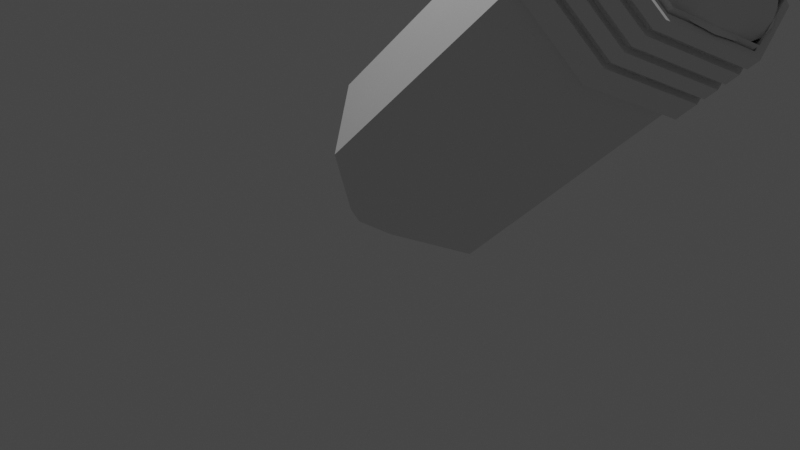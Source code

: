 # Source: pencilblend.blend  (saved by Blender 3.2.14; exported with 4.5.12 LTS)
import bpy
from mathutils import Matrix  # noqa: F401  (used for matrix-valued properties, if any)

bpy.ops.wm.read_factory_settings(use_empty=True)
scene = bpy.context.scene
scene.name = 'Scene'

# ---- collections
col_collection = bpy.data.collections.new('Collection'); scene.collection.children.link(col_collection)

# ---- world
world_world = bpy.data.worlds.new('World'); scene.world = world_world
world_world.use_nodes = True; world_world.node_tree.nodes.clear()
_N = world_world.node_tree.nodes; _L = world_world.node_tree.links
n0 = _N.new('ShaderNodeOutputWorld'); n0.name = 'World Output'; n0.location = (300, 300)
n1 = _N.new('ShaderNodeBackground'); n1.name = 'Background'; n1.location = (10, 300)
n1.inputs[0].default_value = (0.05088, 0.05088, 0.05088, 1.0)
_L.new(n1.outputs[0], n0.inputs[0])
n0.is_active_output = True
world_world.color = (0.05088, 0.05088, 0.05088)
world_world.use_sun_shadow = False
world_world.sun_shadow_jitter_overblur = 0.0

# ---- cameras
cam_camera = bpy.data.cameras.new('Camera')
cam_camera.clip_end = 100.0
cam_camera.ortho_scale = 7.314

# ---- lights
light_light = bpy.data.lights.new('Light', 'POINT')
light_light.transmission_factor = 0.0
light_light.energy = 1000.0
light_light.shadow_soft_size = 0.1
light_light.shadow_maximum_resolution = 0.006
light_light.use_absolute_resolution = True

# ---- meshes
me_cylinder_001 = bpy.data.meshes.new('Cylinder.001')
me_cylinder_001.from_pydata([(-1.308e-08, 0.1678, -2.5), (0.1312, 0.1046, -2.5), (0.1636, -0.03734, -2.5), (0.07281, -0.1512, -2.5), (-0.07281, -0.1512, -2.5), (-0.1636, -0.03734, -2.5), (-0.1312, 0.1046, -2.5), (6.374e-08, 1.005, -1.445), (0.789, 0.6292, -1.44), (0.9949, -0.2271, -1.428), (0.4438, -0.9216, -1.426), (-0.4399, -0.9134, -1.435), (-0.9795, -0.2236, -1.445), (-0.7855, 0.6264, -1.445), (1.991e-08, 1.0, 1.259), (0.7818, 0.6235, 1.259), (0.9749, -0.2225, 1.259), (0.4339, -0.901, 1.259), (-0.4339, -0.901, 1.259), (-0.9749, -0.2225, 1.259), (-0.7818, 0.6235, 1.259), (6.726e-09, 1.0, 2.081), (0.7818, 0.6235, 2.081), (0.9749, -0.2225, 2.081), (0.4339, -0.901, 2.081), (-0.4339, -0.901, 2.081), (-0.9749, -0.2225, 2.081), (-0.7818, 0.6235, 2.081)], [], [(20, 27, 21, 14), (16, 23, 24, 17), (17, 24, 25, 18), (18, 25, 26, 19), (19, 26, 27, 20), (14, 21, 22, 15), (15, 22, 23, 16), (0, 1, 2, 3, 4, 5, 6), (6, 13, 7, 0), (5, 12, 13, 6), (4, 11, 12, 5), (3, 10, 11, 4), (2, 9, 10, 3), (1, 8, 9, 2), (0, 7, 8, 1), (13, 20, 14, 7), (12, 19, 20, 13), (11, 18, 19, 12), (10, 17, 18, 11), (9, 16, 17, 10), (8, 15, 16, 9), (7, 14, 15, 8)])
_uv = me_cylinder_001.uv_layers.new(name='UVMap')
_uv.uv.foreach_set('vector', [0.1429, 0.9214, 0.1429, 0.9735, 2.98e-08, 0.9735, 2.98e-08, 0.9214, 0.7143, 0.9214, 0.7143, 0.9735, 0.5714, 0.9735, 0.5714, 0.9214, 0.5714, 0.9214, 0.5714, 0.9735, 0.4286, 0.9735, 0.4286, 0.9214, 0.4286, 0.9214, 0.4286, 0.9735, 0.2857, 0.9735, 0.2857, 0.9214, 0.2857, 0.9214, 0.2857, 0.9735, 0.1429, 0.9735, 0.1429, 0.9214, 1.0, 0.9214, 1.0, 0.9735, 0.8571, 0.9735, 0.8571, 0.9214, 0.8571, 0.9214, 0.8571, 0.9735, 0.7143, 0.9735, 0.7143, 0.9214, 0.75, 0.49, 0.9376, 0.3996, 0.984, 0.1966, 0.8541, 0.03377, 0.6459, 0.03377, 0.516, 0.1966, 0.5624, 0.3996, 0.1429, 0.5, 0.1429, 0.75, 2.98e-08, 0.75, 2.98e-08, 0.5, 0.2857, 0.5, 0.2857, 0.75, 0.1429, 0.75, 0.1429, 0.5, 0.4286, 0.5, 0.4286, 0.75, 0.2857, 0.75, 0.2857, 0.5, 0.5714, 0.5, 0.5714, 0.75, 0.4286, 0.75, 0.4286, 0.5, 0.7143, 0.5, 0.7143, 0.75, 0.5714, 0.75, 0.5714, 0.5, 0.8571, 0.5, 0.8571, 0.75, 0.7143, 0.75, 0.7143, 0.5, 1.0, 0.5, 1.0, 0.75, 0.8571, 0.75, 0.8571, 0.5, 0.1429, 0.75, 0.1429, 0.9214, 2.98e-08, 0.9214, 2.98e-08, 0.75, 0.2857, 0.75, 0.2857, 0.9214, 0.1429, 0.9214, 0.1429, 0.75, 0.4286, 0.75, 0.4286, 0.9214, 0.2857, 0.9214, 0.2857, 0.75, 0.5714, 0.75, 0.5714, 0.9214, 0.4286, 0.9214, 0.4286, 0.75, 0.7143, 0.75, 0.7143, 0.9214, 0.5714, 0.9214, 0.5714, 0.75, 0.8571, 0.75, 0.8571, 0.9214, 0.7143, 0.9214, 0.7143, 0.75, 1.0, 0.75, 1.0, 0.9214, 0.8571, 0.9214, 0.8571, 0.75])
me_cylinder_001.update()
me_cylinder_002 = bpy.data.meshes.new('Cylinder.002')
me_cylinder_002.from_pydata([(1.987e-08, 1.055, 1.236), (0.8249, 0.6578, 1.236), (1.029, -0.2348, 1.236), (0.4578, -0.9506, 1.236), (-0.4578, -0.9506, 1.236), (-1.029, -0.2348, 1.236), (-0.8249, 0.6578, 1.236), (5.957e-09, 1.055, 2.103), (0.8249, 0.6578, 2.103), (1.029, -0.2348, 2.103), (0.4578, -0.9506, 2.103), (-0.4578, -0.9506, 2.103), (-1.029, -0.2348, 2.103), (-0.8249, 0.6578, 2.103), (-0.887, 0.7074, 1.236), (1.82e-08, 1.135, 1.236), (-1.106, -0.2525, 1.236), (-0.4923, -1.022, 1.236), (0.4923, -1.022, 1.236), (1.106, -0.2525, 1.236), (0.887, 0.7074, 1.236), (0.887, 0.7074, 2.103), (4.283e-09, 1.135, 2.103), (1.106, -0.2525, 2.103), (0.4923, -1.022, 2.103), (-0.4923, -1.022, 2.103), (-1.106, -0.2525, 2.103), (-0.887, 0.7074, 2.103), (1.445e-08, 1.135, 1.469), (1.325e-08, 1.135, 1.545), (1.098e-08, 1.135, 1.686), (9.767e-09, 1.135, 1.762), (7.496e-09, 1.135, 1.903), (6.289e-09, 1.135, 1.978), (0.887, 0.7074, 1.903), (0.887, 0.7074, 1.978), (0.887, 0.7074, 1.686), (0.887, 0.7074, 1.762), (0.887, 0.7074, 1.469), (0.887, 0.7074, 1.545), (-0.887, 0.7074, 1.545), (-0.887, 0.7074, 1.469), (-0.887, 0.7074, 1.762), (-0.887, 0.7074, 1.686), (-0.887, 0.7074, 1.978), (-0.887, 0.7074, 1.903), (1.106, -0.2525, 1.978), (1.106, -0.2525, 1.903), (1.106, -0.2525, 1.762), (1.106, -0.2525, 1.686), (1.106, -0.2525, 1.545), (1.106, -0.2525, 1.469), (0.4923, -1.022, 1.903), (0.4923, -1.022, 1.978), (0.4923, -1.022, 1.686), (0.4923, -1.022, 1.762), (0.4923, -1.022, 1.469), (0.4923, -1.022, 1.545), (-0.4923, -1.022, 1.903), (-0.4923, -1.022, 1.978), (-0.4923, -1.022, 1.686), (-0.4923, -1.022, 1.762), (-0.4923, -1.022, 1.469), (-0.4923, -1.022, 1.545), (-1.106, -0.2525, 1.903), (-1.106, -0.2525, 1.978), (-1.106, -0.2525, 1.686), (-1.106, -0.2525, 1.762), (-1.106, -0.2525, 1.469), (-1.106, -0.2525, 1.545), (0.777, 0.6197, 1.52), (0.777, 0.6197, 1.545), (0.969, -0.2212, 1.545), (0.969, -0.2212, 1.52), (0.777, 0.6197, 1.495), (0.969, -0.2212, 1.495), (0.777, 0.6197, 1.469), (0.969, -0.2212, 1.469), (0.777, 0.6197, 1.736), (0.777, 0.6197, 1.762), (0.969, -0.2212, 1.762), (0.969, -0.2212, 1.736), (0.777, 0.6197, 1.711), (0.969, -0.2212, 1.711), (0.777, 0.6197, 1.686), (0.969, -0.2212, 1.686), (0.777, 0.6197, 1.953), (0.777, 0.6197, 1.978), (0.969, -0.2212, 1.978), (0.969, -0.2212, 1.953), (0.777, 0.6197, 1.928), (0.969, -0.2212, 1.928), (0.777, 0.6197, 1.903), (0.969, -0.2212, 1.903), (2.254e-08, 0.9939, 1.52), (2.213e-08, 0.9939, 1.545), (2.146e-08, 0.9939, 1.495), (1.742e-08, 0.9939, 1.469), (1.758e-08, 0.9939, 1.736), (1.866e-08, 0.9939, 1.762), (1.946e-08, 0.9939, 1.711), (1.394e-08, 0.9939, 1.686), (1.41e-08, 0.9939, 1.953), (1.518e-08, 0.9939, 1.978), (1.45e-08, 0.9939, 1.928), (1.046e-08, 0.9939, 1.903), (-0.969, -0.2212, 1.52), (-0.969, -0.2212, 1.545), (-0.777, 0.6197, 1.545), (-0.777, 0.6197, 1.52), (-0.969, -0.2212, 1.495), (-0.777, 0.6197, 1.495), (-0.969, -0.2212, 1.469), (-0.777, 0.6197, 1.469), (-0.969, -0.2212, 1.736), (-0.969, -0.2212, 1.762), (-0.777, 0.6197, 1.762), (-0.777, 0.6197, 1.736), (-0.969, -0.2212, 1.711), (-0.777, 0.6197, 1.711), (-0.969, -0.2212, 1.686), (-0.777, 0.6197, 1.686), (-0.969, -0.2212, 1.953), (-0.969, -0.2212, 1.978), (-0.777, 0.6197, 1.978), (-0.777, 0.6197, 1.953), (-0.969, -0.2212, 1.928), (-0.777, 0.6197, 1.928), (-0.969, -0.2212, 1.903), (-0.777, 0.6197, 1.903), (-0.4312, -0.8955, 1.52), (-0.4312, -0.8955, 1.545), (-0.4312, -0.8955, 1.495), (-0.4312, -0.8955, 1.469), (-0.4312, -0.8955, 1.736), (-0.4312, -0.8955, 1.762), (-0.4312, -0.8955, 1.711), (-0.4312, -0.8955, 1.686), (-0.4312, -0.8955, 1.953), (-0.4312, -0.8955, 1.978), (-0.4312, -0.8955, 1.928), (-0.4312, -0.8955, 1.903), (0.4312, -0.8955, 1.52), (0.4312, -0.8955, 1.545), (0.4312, -0.8955, 1.495), (0.4312, -0.8955, 1.469), (0.4312, -0.8955, 1.736), (0.4312, -0.8955, 1.762), (0.4312, -0.8955, 1.711), (0.4312, -0.8955, 1.686), (0.4312, -0.8955, 1.953), (0.4312, -0.8955, 1.978), (0.4312, -0.8955, 1.928), (0.4312, -0.8955, 1.903)], [], [(6, 0, 7, 13), (2, 3, 10, 9), (3, 4, 11, 10), (4, 5, 12, 11), (5, 6, 13, 12), (0, 1, 8, 7), (1, 2, 9, 8), (35, 21, 23, 46), (48, 47, 52, 55), (55, 52, 58, 61), (61, 58, 64, 67), (46, 23, 24, 53), (44, 27, 22, 33), (37, 34, 47, 48), (6, 5, 16, 14), (9, 10, 24, 23), (5, 4, 17, 16), (10, 11, 25, 24), (4, 3, 18, 17), (11, 12, 26, 25), (3, 2, 19, 18), (12, 13, 27, 26), (2, 1, 20, 19), (13, 7, 22, 27), (1, 0, 15, 20), (7, 8, 21, 22), (0, 6, 14, 15), (8, 9, 23, 21), (16, 68, 41, 14), (20, 38, 51, 19), (39, 36, 49, 50), (40, 43, 30, 29), (15, 28, 38, 20), (33, 22, 21, 35), (69, 66, 43, 40), (67, 64, 45, 42), (65, 26, 27, 44), (17, 62, 68, 16), (63, 60, 66, 69), (59, 25, 26, 65), (18, 56, 62, 17), (57, 54, 60, 63), (53, 24, 25, 59), (19, 51, 56, 18), (50, 49, 54, 57), (29, 30, 36, 39), (42, 45, 32, 31), (31, 32, 34, 37), (61, 67, 115, 135), (67, 42, 116, 115), (30, 43, 121, 101), (60, 54, 149, 137), (35, 46, 88, 87), (64, 58, 141, 128), (68, 62, 133, 112), (41, 68, 112, 113), (48, 55, 147, 80), (49, 36, 84, 85), (56, 51, 77, 145), (65, 44, 124, 123), (42, 31, 99, 116), (33, 35, 87, 103), (29, 39, 71, 95), (28, 41, 113, 97), (43, 66, 120, 121), (36, 30, 101, 84), (55, 61, 135, 147), (50, 57, 143, 72), (47, 34, 92, 93), (59, 65, 123, 139), (63, 69, 107, 131), (58, 52, 153, 141), (39, 50, 72, 71), (40, 29, 95, 108), (62, 56, 145, 133), (66, 60, 137, 120), (52, 47, 93, 153), (45, 64, 128, 129), (32, 45, 129, 105), (69, 40, 108, 107), (31, 37, 79, 99), (37, 48, 80, 79), (46, 53, 151, 88), (34, 32, 105, 92), (53, 59, 139, 151), (54, 49, 85, 149), (38, 28, 97, 76), (57, 63, 131, 143), (51, 38, 76, 77), (44, 33, 103, 124), (14, 41, 28, 15), (71, 72, 73, 70), (70, 73, 75, 74), (74, 75, 77, 76), (79, 80, 81, 78), (78, 81, 83, 82), (82, 83, 85, 84), (87, 88, 89, 86), (86, 89, 91, 90), (90, 91, 93, 92), (95, 71, 70, 94), (94, 70, 74, 96), (96, 74, 76, 97), (99, 79, 78, 98), (98, 78, 82, 100), (100, 82, 84, 101), (103, 87, 86, 102), (102, 86, 90, 104), (104, 90, 92, 105), (107, 108, 109, 106), (106, 109, 111, 110), (110, 111, 113, 112), (115, 116, 117, 114), (114, 117, 119, 118), (118, 119, 121, 120), (123, 124, 125, 122), (122, 125, 127, 126), (126, 127, 129, 128), (131, 107, 106, 130), (130, 106, 110, 132), (132, 110, 112, 133), (135, 115, 114, 134), (134, 114, 118, 136), (136, 118, 120, 137), (139, 123, 122, 138), (138, 122, 126, 140), (140, 126, 128, 141), (143, 131, 130, 142), (142, 130, 132, 144), (144, 132, 133, 145), (147, 135, 134, 146), (146, 134, 136, 148), (148, 136, 137, 149), (151, 139, 138, 150), (150, 138, 140, 152), (152, 140, 141, 153), (72, 143, 142, 73), (73, 142, 144, 75), (75, 144, 145, 77), (80, 147, 146, 81), (81, 146, 148, 83), (83, 148, 149, 85), (88, 151, 150, 89), (89, 150, 152, 91), (91, 152, 153, 93), (108, 95, 94, 109), (109, 94, 96, 111), (111, 96, 97, 113), (116, 99, 98, 117), (117, 98, 100, 119), (119, 100, 101, 121), (124, 103, 102, 125), (125, 102, 104, 127), (127, 104, 105, 129)])
_uv = me_cylinder_002.uv_layers.new(name='UVMap')
_uv.uv.foreach_set('vector', [0.1429, 0.9214, 2.98e-08, 0.9214, 2.98e-08, 0.9735, 0.1429, 0.9735, 0.7143, 0.9214, 0.5714, 0.9214, 0.5714, 0.9735, 0.7143, 0.9735, 0.5714, 0.9214, 0.4286, 0.9214, 0.4286, 0.9735, 0.5714, 0.9735, 0.4286, 0.9214, 0.2857, 0.9214, 0.2857, 0.9735, 0.4286, 0.9735, 0.2857, 0.9214, 0.1429, 0.9214, 0.1429, 0.9735, 0.2857, 0.9735, 1.0, 0.9214, 0.8571, 0.9214, 0.8571, 0.9735, 1.0, 0.9735, 0.8571, 0.9214, 0.7143, 0.9214, 0.7143, 0.9735, 0.8571, 0.9735, 0.8571, 0.966, 0.8571, 0.9735, 0.7143, 0.9735, 0.7143, 0.966, 0.7143, 0.953, 0.7143, 0.9614, 0.5714, 0.9614, 0.5714, 0.953, 0.5714, 0.953, 0.5714, 0.9614, 0.4286, 0.9614, 0.4286, 0.953, 0.4286, 0.953, 0.4286, 0.9614, 0.2857, 0.9614, 0.2857, 0.953, 0.7143, 0.966, 0.7143, 0.9735, 0.5714, 0.9735, 0.5714, 0.966, 0.1429, 0.966, 0.1429, 0.9735, 2.98e-08, 0.9735, 2.98e-08, 0.966, 0.8571, 0.953, 0.8571, 0.9614, 0.7143, 0.9614, 0.7143, 0.953, 0.1429, 0.9214, 0.2857, 0.9214, 0.2857, 0.9214, 0.1429, 0.9214, 0.7143, 0.9735, 0.5714, 0.9735, 0.5714, 0.9735, 0.7143, 0.9735, 0.2857, 0.9214, 0.4286, 0.9214, 0.4286, 0.9214, 0.2857, 0.9214, 0.5714, 0.9735, 0.4286, 0.9735, 0.4286, 0.9735, 0.5714, 0.9735, 0.4286, 0.9214, 0.5714, 0.9214, 0.5714, 0.9214, 0.4286, 0.9214, 0.4286, 0.9735, 0.2857, 0.9735, 0.2857, 0.9735, 0.4286, 0.9735, 0.5714, 0.9214, 0.7143, 0.9214, 0.7143, 0.9214, 0.5714, 0.9214, 0.2857, 0.9735, 0.1429, 0.9735, 0.1429, 0.9735, 0.2857, 0.9735, 0.7143, 0.9214, 0.8571, 0.9214, 0.8571, 0.9214, 0.7143, 0.9214, 0.1429, 0.9735, 2.98e-08, 0.9735, 2.98e-08, 0.9735, 0.1429, 0.9735, 0.8571, 0.9214, 1.0, 0.9214, 1.0, 0.9214, 0.8571, 0.9214, 1.0, 0.9735, 0.8571, 0.9735, 0.8571, 0.9735, 1.0, 0.9735, 2.98e-08, 0.9214, 0.1429, 0.9214, 0.1429, 0.9214, 2.98e-08, 0.9214, 0.8571, 0.9735, 0.7143, 0.9735, 0.7143, 0.9735, 0.8571, 0.9735, 0.2857, 0.9214, 0.2857, 0.9354, 0.1429, 0.9354, 0.1429, 0.9214, 0.8571, 0.9214, 0.8571, 0.9354, 0.7143, 0.9354, 0.7143, 0.9214, 0.8571, 0.9399, 0.8571, 0.9484, 0.7143, 0.9484, 0.7143, 0.9399, 0.1429, 0.9399, 0.1429, 0.9484, 2.98e-08, 0.9484, 2.98e-08, 0.9399, 1.0, 0.9214, 1.0, 0.9354, 0.8571, 0.9354, 0.8571, 0.9214, 1.0, 0.966, 1.0, 0.9735, 0.8571, 0.9735, 0.8571, 0.966, 0.2857, 0.9399, 0.2857, 0.9484, 0.1429, 0.9484, 0.1429, 0.9399, 0.2857, 0.953, 0.2857, 0.9614, 0.1429, 0.9614, 0.1429, 0.953, 0.2857, 0.966, 0.2857, 0.9735, 0.1429, 0.9735, 0.1429, 0.966, 0.4286, 0.9214, 0.4286, 0.9354, 0.2857, 0.9354, 0.2857, 0.9214, 0.4286, 0.9399, 0.4286, 0.9484, 0.2857, 0.9484, 0.2857, 0.9399, 0.4286, 0.966, 0.4286, 0.9735, 0.2857, 0.9735, 0.2857, 0.966, 0.5714, 0.9214, 0.5714, 0.9354, 0.4286, 0.9354, 0.4286, 0.9214, 0.5714, 0.9399, 0.5714, 0.9484, 0.4286, 0.9484, 0.4286, 0.9399, 0.5714, 0.966, 0.5714, 0.9735, 0.4286, 0.9735, 0.4286, 0.966, 0.7143, 0.9214, 0.7143, 0.9354, 0.5714, 0.9354, 0.5714, 0.9214, 0.7143, 0.9399, 0.7143, 0.9484, 0.5714, 0.9484, 0.5714, 0.9399, 1.0, 0.9399, 1.0, 0.9484, 0.8571, 0.9484, 0.8571, 0.9399, 0.1429, 0.953, 0.1429, 0.9614, 2.98e-08, 0.9614, 2.98e-08, 0.953, 1.0, 0.953, 1.0, 0.9614, 0.8571, 0.9614, 0.8571, 0.953, 0.4286, 0.953, 0.2857, 0.953, 0.2857, 0.953, 0.4286, 0.953, 0.2857, 0.953, 0.1429, 0.953, 0.1429, 0.953, 0.2857, 0.953, 2.98e-08, 0.9484, 0.1429, 0.9484, 0.1429, 0.9484, 2.98e-08, 0.9484, 0.4286, 0.9484, 0.5714, 0.9484, 0.5714, 0.9484, 0.4286, 0.9484, 0.8571, 0.966, 0.7143, 0.966, 0.7143, 0.966, 0.8571, 0.966, 0.2857, 0.9614, 0.4286, 0.9614, 0.4286, 0.9614, 0.2857, 0.9614, 0.2857, 0.9354, 0.4286, 0.9354, 0.4286, 0.9354, 0.2857, 0.9354, 0.1429, 0.9354, 0.2857, 0.9354, 0.2857, 0.9354, 0.1429, 0.9354, 0.7143, 0.953, 0.5714, 0.953, 0.5714, 0.953, 0.7143, 0.953, 0.7143, 0.9484, 0.8571, 0.9484, 0.8571, 0.9484, 0.7143, 0.9484, 0.5714, 0.9354, 0.7143, 0.9354, 0.7143, 0.9354, 0.5714, 0.9354, 0.2857, 0.966, 0.1429, 0.966, 0.1429, 0.966, 0.2857, 0.966, 0.1429, 0.953, 2.98e-08, 0.953, 2.98e-08, 0.953, 0.1429, 0.953, 1.0, 0.966, 0.8571, 0.966, 0.8571, 0.966, 1.0, 0.966, 1.0, 0.9399, 0.8571, 0.9399, 0.8571, 0.9399, 1.0, 0.9399, 2.98e-08, 0.9354, 0.1429, 0.9354, 0.1429, 0.9354, 2.98e-08, 0.9354, 0.1429, 0.9484, 0.2857, 0.9484, 0.2857, 0.9484, 0.1429, 0.9484, 0.8571, 0.9484, 1.0, 0.9484, 1.0, 0.9484, 0.8571, 0.9484, 0.5714, 0.953, 0.4286, 0.953, 0.4286, 0.953, 0.5714, 0.953, 0.7143, 0.9399, 0.5714, 0.9399, 0.5714, 0.9399, 0.7143, 0.9399, 0.7143, 0.9614, 0.8571, 0.9614, 0.8571, 0.9614, 0.7143, 0.9614, 0.4286, 0.966, 0.2857, 0.966, 0.2857, 0.966, 0.4286, 0.966, 0.4286, 0.9399, 0.2857, 0.9399, 0.2857, 0.9399, 0.4286, 0.9399, 0.4286, 0.9614, 0.5714, 0.9614, 0.5714, 0.9614, 0.4286, 0.9614, 0.8571, 0.9399, 0.7143, 0.9399, 0.7143, 0.9399, 0.8571, 0.9399, 0.1429, 0.9399, 2.98e-08, 0.9399, 2.98e-08, 0.9399, 0.1429, 0.9399, 0.4286, 0.9354, 0.5714, 0.9354, 0.5714, 0.9354, 0.4286, 0.9354, 0.2857, 0.9484, 0.4286, 0.9484, 0.4286, 0.9484, 0.2857, 0.9484, 0.5714, 0.9614, 0.7143, 0.9614, 0.7143, 0.9614, 0.5714, 0.9614, 0.1429, 0.9614, 0.2857, 0.9614, 0.2857, 0.9614, 0.1429, 0.9614, 2.98e-08, 0.9614, 0.1429, 0.9614, 0.1429, 0.9614, 2.98e-08, 0.9614, 0.2857, 0.9399, 0.1429, 0.9399, 0.1429, 0.9399, 0.2857, 0.9399, 1.0, 0.953, 0.8571, 0.953, 0.8571, 0.953, 1.0, 0.953, 0.8571, 0.953, 0.7143, 0.953, 0.7143, 0.953, 0.8571, 0.953, 0.7143, 0.966, 0.5714, 0.966, 0.5714, 0.966, 0.7143, 0.966, 0.8571, 0.9614, 1.0, 0.9614, 1.0, 0.9614, 0.8571, 0.9614, 0.5714, 0.966, 0.4286, 0.966, 0.4286, 0.966, 0.5714, 0.966, 0.5714, 0.9484, 0.7143, 0.9484, 0.7143, 0.9484, 0.5714, 0.9484, 0.8571, 0.9354, 1.0, 0.9354, 1.0, 0.9354, 0.8571, 0.9354, 0.5714, 0.9399, 0.4286, 0.9399, 0.4286, 0.9399, 0.5714, 0.9399, 0.7143, 0.9354, 0.8571, 0.9354, 0.8571, 0.9354, 0.7143, 0.9354, 0.1429, 0.966, 2.98e-08, 0.966, 2.98e-08, 0.966, 0.1429, 0.966, 0.1429, 0.9214, 0.1429, 0.9354, 2.98e-08, 0.9354, 2.98e-08, 0.9214, 0.8571, 0.9399, 0.7143, 0.9399, 0.7143, 0.9384, 0.8571, 0.9384, 0.8571, 0.9384, 0.7143, 0.9384, 0.7143, 0.9369, 0.8571, 0.9369, 0.8571, 0.9369, 0.7143, 0.9369, 0.7143, 0.9354, 0.8571, 0.9354, 0.8571, 0.953, 0.7143, 0.953, 0.7143, 0.9514, 0.8571, 0.9514, 0.8571, 0.9514, 0.7143, 0.9514, 0.7143, 0.9499, 0.8571, 0.9499, 0.8571, 0.9499, 0.7143, 0.9499, 0.7143, 0.9484, 0.8571, 0.9484, 0.8571, 0.966, 0.7143, 0.966, 0.7143, 0.9645, 0.8571, 0.9645, 0.8571, 0.9645, 0.7143, 0.9645, 0.7143, 0.963, 0.8571, 0.963, 0.8571, 0.963, 0.7143, 0.963, 0.7143, 0.9614, 0.8571, 0.9614, 1.0, 0.9399, 0.8571, 0.9399, 0.8571, 0.9384, 1.0, 0.9384, 1.0, 0.9384, 0.8571, 0.9384, 0.8571, 0.9369, 1.0, 0.9369, 1.0, 0.9369, 0.8571, 0.9369, 0.8571, 0.9354, 1.0, 0.9354, 1.0, 0.953, 0.8571, 0.953, 0.8571, 0.9514, 1.0, 0.9514, 1.0, 0.9514, 0.8571, 0.9514, 0.8571, 0.9499, 1.0, 0.9499, 1.0, 0.9499, 0.8571, 0.9499, 0.8571, 0.9484, 1.0, 0.9484, 1.0, 0.966, 0.8571, 0.966, 0.8571, 0.9645, 1.0, 0.9645, 1.0, 0.9645, 0.8571, 0.9645, 0.8571, 0.963, 1.0, 0.963, 1.0, 0.963, 0.8571, 0.963, 0.8571, 0.9614, 1.0, 0.9614, 0.2857, 0.9399, 0.1429, 0.9399, 0.1429, 0.9384, 0.2857, 0.9384, 0.2857, 0.9384, 0.1429, 0.9384, 0.1429, 0.9369, 0.2857, 0.9369, 0.2857, 0.9369, 0.1429, 0.9369, 0.1429, 0.9354, 0.2857, 0.9354, 0.2857, 0.953, 0.1429, 0.953, 0.1429, 0.9514, 0.2857, 0.9514, 0.2857, 0.9514, 0.1429, 0.9514, 0.1429, 0.9499, 0.2857, 0.9499, 0.2857, 0.9499, 0.1429, 0.9499, 0.1429, 0.9484, 0.2857, 0.9484, 0.2857, 0.966, 0.1429, 0.966, 0.1429, 0.9645, 0.2857, 0.9645, 0.2857, 0.9645, 0.1429, 0.9645, 0.1429, 0.963, 0.2857, 0.963, 0.2857, 0.963, 0.1429, 0.963, 0.1429, 0.9614, 0.2857, 0.9614, 0.4286, 0.9399, 0.2857, 0.9399, 0.2857, 0.9384, 0.4286, 0.9384, 0.4286, 0.9384, 0.2857, 0.9384, 0.2857, 0.9369, 0.4286, 0.9369, 0.4286, 0.9369, 0.2857, 0.9369, 0.2857, 0.9354, 0.4286, 0.9354, 0.4286, 0.953, 0.2857, 0.953, 0.2857, 0.9514, 0.4286, 0.9514, 0.4286, 0.9514, 0.2857, 0.9514, 0.2857, 0.9499, 0.4286, 0.9499, 0.4286, 0.9499, 0.2857, 0.9499, 0.2857, 0.9484, 0.4286, 0.9484, 0.4286, 0.966, 0.2857, 0.966, 0.2857, 0.9645, 0.4286, 0.9645, 0.4286, 0.9645, 0.2857, 0.9645, 0.2857, 0.963, 0.4286, 0.963, 0.4286, 0.963, 0.2857, 0.963, 0.2857, 0.9614, 0.4286, 0.9614, 0.5714, 0.9399, 0.4286, 0.9399, 0.4286, 0.9384, 0.5714, 0.9384, 0.5714, 0.9384, 0.4286, 0.9384, 0.4286, 0.9369, 0.5714, 0.9369, 0.5714, 0.9369, 0.4286, 0.9369, 0.4286, 0.9354, 0.5714, 0.9354, 0.5714, 0.953, 0.4286, 0.953, 0.4286, 0.9514, 0.5714, 0.9514, 0.5714, 0.9514, 0.4286, 0.9514, 0.4286, 0.9499, 0.5714, 0.9499, 0.5714, 0.9499, 0.4286, 0.9499, 0.4286, 0.9484, 0.5714, 0.9484, 0.5714, 0.966, 0.4286, 0.966, 0.4286, 0.9645, 0.5714, 0.9645, 0.5714, 0.9645, 0.4286, 0.9645, 0.4286, 0.963, 0.5714, 0.963, 0.5714, 0.963, 0.4286, 0.963, 0.4286, 0.9614, 0.5714, 0.9614, 0.7143, 0.9399, 0.5714, 0.9399, 0.5714, 0.9384, 0.7143, 0.9384, 0.7143, 0.9384, 0.5714, 0.9384, 0.5714, 0.9369, 0.7143, 0.9369, 0.7143, 0.9369, 0.5714, 0.9369, 0.5714, 0.9354, 0.7143, 0.9354, 0.7143, 0.953, 0.5714, 0.953, 0.5714, 0.9514, 0.7143, 0.9514, 0.7143, 0.9514, 0.5714, 0.9514, 0.5714, 0.9499, 0.7143, 0.9499, 0.7143, 0.9499, 0.5714, 0.9499, 0.5714, 0.9484, 0.7143, 0.9484, 0.7143, 0.966, 0.5714, 0.966, 0.5714, 0.9645, 0.7143, 0.9645, 0.7143, 0.9645, 0.5714, 0.9645, 0.5714, 0.963, 0.7143, 0.963, 0.7143, 0.963, 0.5714, 0.963, 0.5714, 0.9614, 0.7143, 0.9614, 0.1429, 0.9399, 2.98e-08, 0.9399, 2.98e-08, 0.9384, 0.1429, 0.9384, 0.1429, 0.9384, 2.98e-08, 0.9384, 2.98e-08, 0.9369, 0.1429, 0.9369, 0.1429, 0.9369, 2.98e-08, 0.9369, 2.98e-08, 0.9354, 0.1429, 0.9354, 0.1429, 0.953, 2.98e-08, 0.953, 2.98e-08, 0.9514, 0.1429, 0.9514, 0.1429, 0.9514, 2.98e-08, 0.9514, 2.98e-08, 0.9499, 0.1429, 0.9499, 0.1429, 0.9499, 2.98e-08, 0.9499, 2.98e-08, 0.9484, 0.1429, 0.9484, 0.1429, 0.966, 2.98e-08, 0.966, 2.98e-08, 0.9645, 0.1429, 0.9645, 0.1429, 0.9645, 2.98e-08, 0.9645, 2.98e-08, 0.963, 0.1429, 0.963, 0.1429, 0.963, 2.98e-08, 0.963, 2.98e-08, 0.9614, 0.1429, 0.9614])
me_cylinder_002.update()
me_cylinder_003 = bpy.data.meshes.new('Cylinder.003')
me_cylinder_003.from_pydata([(-4.47e-08, 0.5347, 2.5), (6.726e-09, 1.0, 2.081), (-2.691e-08, 0.6957, 2.355), (-1.107e-08, 0.839, 2.226), (0.418, 0.3334, 2.5), (0.7818, 0.6235, 2.081), (0.5439, 0.4338, 2.355), (0.656, 0.5231, 2.226), (0.5213, -0.119, 2.5), (0.9749, -0.2225, 2.081), (0.6783, -0.1548, 2.355), (0.818, -0.1867, 2.226), (0.232, -0.4817, 2.5), (0.4339, -0.901, 2.081), (0.3019, -0.6268, 2.355), (0.364, -0.7559, 2.226), (-0.232, -0.4817, 2.5), (-0.4339, -0.901, 2.081), (-0.3019, -0.6268, 2.355), (-0.364, -0.7559, 2.226), (-0.5213, -0.119, 2.5), (-0.9749, -0.2225, 2.081), (-0.6783, -0.1548, 2.355), (-0.818, -0.1867, 2.226), (-0.418, 0.3334, 2.5), (-0.7818, 0.6235, 2.081), (-0.5439, 0.4338, 2.355), (-0.656, 0.5231, 2.226)], [], [(5, 1, 3, 7), (7, 3, 2, 6), (6, 2, 0, 4), (9, 5, 7, 11), (11, 7, 6, 10), (10, 6, 4, 8), (13, 9, 11, 15), (15, 11, 10, 14), (14, 10, 8, 12), (17, 13, 15, 19), (19, 15, 14, 18), (18, 14, 12, 16), (21, 17, 19, 23), (23, 19, 18, 22), (22, 18, 16, 20), (25, 21, 23, 27), (27, 23, 22, 26), (26, 22, 20, 24), (1, 25, 27, 3), (3, 27, 26, 2), (2, 26, 24, 0), (4, 0, 24, 20, 16, 12, 8)])
_uv = me_cylinder_003.uv_layers.new(name='UVMap')
_uv.uv.foreach_set('vector', [0.8571, 0.9735, 1.0, 0.9735, 0.9885, 1.0, 0.8686, 1.0, 0.4225, 0.4069, 0.2651, 0.4827, 0.25, 0.417, 0.3805, 0.3541, 0.3805, 0.3541, 0.25, 0.417, 0.25, 0.3783, 0.3503, 0.33, 0.7143, 0.9735, 0.8571, 0.9735, 0.8456, 1.0, 0.7258, 1.0, 0.4803, 0.2129, 0.4414, 0.3833, 0.3805, 0.3541, 0.4128, 0.2128, 0.4128, 0.2128, 0.3805, 0.3541, 0.3503, 0.33, 0.3751, 0.2214, 0.5714, 0.9735, 0.7143, 0.9735, 0.7028, 1.0, 0.5829, 1.0, 0.3646, 0.04688, 0.4735, 0.1835, 0.4128, 0.2128, 0.3224, 0.09957, 0.3224, 0.09957, 0.4128, 0.2128, 0.3751, 0.2214, 0.3057, 0.1344, 0.4286, 0.9735, 0.5714, 0.9735, 0.5599, 1.0, 0.4401, 1.0, 0.1626, 0.03377, 0.3374, 0.03377, 0.3224, 0.09957, 0.1776, 0.09957, 0.1776, 0.09957, 0.3224, 0.09957, 0.3057, 0.1344, 0.1943, 0.1344, 0.2857, 0.9735, 0.4286, 0.9735, 0.4171, 1.0, 0.2972, 1.0, 0.02647, 0.1835, 0.1354, 0.04688, 0.1776, 0.09957, 0.08722, 0.2128, 0.08722, 0.2128, 0.1776, 0.09957, 0.1943, 0.1344, 0.1249, 0.2214, 0.1429, 0.9735, 0.2857, 0.9735, 0.2742, 1.0, 0.1544, 1.0, 0.05863, 0.3833, 0.01975, 0.2129, 0.08722, 0.2128, 0.1195, 0.3541, 0.1195, 0.3541, 0.08722, 0.2128, 0.1249, 0.2214, 0.1497, 0.33, 2.98e-08, 0.9735, 0.1429, 0.9735, 0.1314, 1.0, 0.0115, 1.0, 0.2349, 0.4827, 0.07747, 0.4069, 0.1195, 0.3541, 0.25, 0.417, 0.25, 0.417, 0.1195, 0.3541, 0.1497, 0.33, 0.25, 0.3783, 0.3503, 0.33, 0.25, 0.3783, 0.1497, 0.33, 0.1249, 0.2214, 0.1943, 0.1344, 0.3057, 0.1344, 0.3751, 0.2214])
me_cylinder_003.update()

# ---- objects
ob_light = bpy.data.objects.new('Light', light_light)
ob_camera = bpy.data.objects.new('Camera', cam_camera)
ob_cylinder = bpy.data.objects.new('Cylinder', me_cylinder_001)
ob_cylinder_001 = bpy.data.objects.new('Cylinder.001', me_cylinder_002)
ob_cylinder_002 = bpy.data.objects.new('Cylinder.002', me_cylinder_003)

# ---- transforms, parenting, visibility, modifiers, constraints
ob_light.location = (-0.07486, 0.709, 8.859)
ob_light.rotation_euler = (-0.1306, 0.2231, 1.903)
ob_light.lock_rotations_4d = False
ob_light.empty_display_type = 'ARROWS'
ob_light.color = (0.0, 0.0, 0.0, 0.0)
ob_light.lineart.crease_threshold = 0.0
ob_camera.location = (7.359, -6.926, 4.958)
ob_camera.rotation_euler = (1.109, 0.0, 0.8149)
ob_camera.lock_rotations_4d = False
ob_camera.empty_display_type = 'ARROWS'
ob_camera.color = (0.0, 0.0, 0.0, 0.0)
ob_camera.display_type = 'WIRE'
ob_camera.lineart.crease_threshold = 0.0
ob_cylinder.location = (1.364, 0.1051, 1.784)
ob_cylinder.rotation_euler = (0.03552, 0.7808, 0.1865)
ob_cylinder_001.location = (1.364, 0.1051, 1.784)
ob_cylinder_001.rotation_euler = (0.03552, 0.7808, 0.1865)
ob_cylinder_001.scale = (0.9638, 0.9638, 0.9638)
ob_cylinder_002.location = (1.225, 0.0862, 1.643)
ob_cylinder_002.rotation_euler = (0.03552, 0.7808, 0.1865)
ob_cylinder_002.scale = (1.076, 1.076, 1.076)
_m = ob_cylinder_002.modifiers.new('Subdivision', 'SUBSURF')
_m.levels = 3

# ---- collection membership
col_collection.objects.link(ob_light)
col_collection.objects.link(ob_camera)
col_collection.objects.link(ob_cylinder)
col_collection.objects.link(ob_cylinder_001)
col_collection.objects.link(ob_cylinder_002)

# ---- scene / render settings (as saved in the file)
scene.camera = ob_camera
scene.frame_start = 1; scene.frame_end = 250; scene.frame_set(52)
scene.render.engine = 'BLENDER_EEVEE_NEXT'
scene.cycles.sampling_pattern = 'TABULATED_SOBOL'
scene.cycles.use_light_tree = False
scene.view_settings.view_transform = 'Filmic'
bpy.context.view_layer.update()
